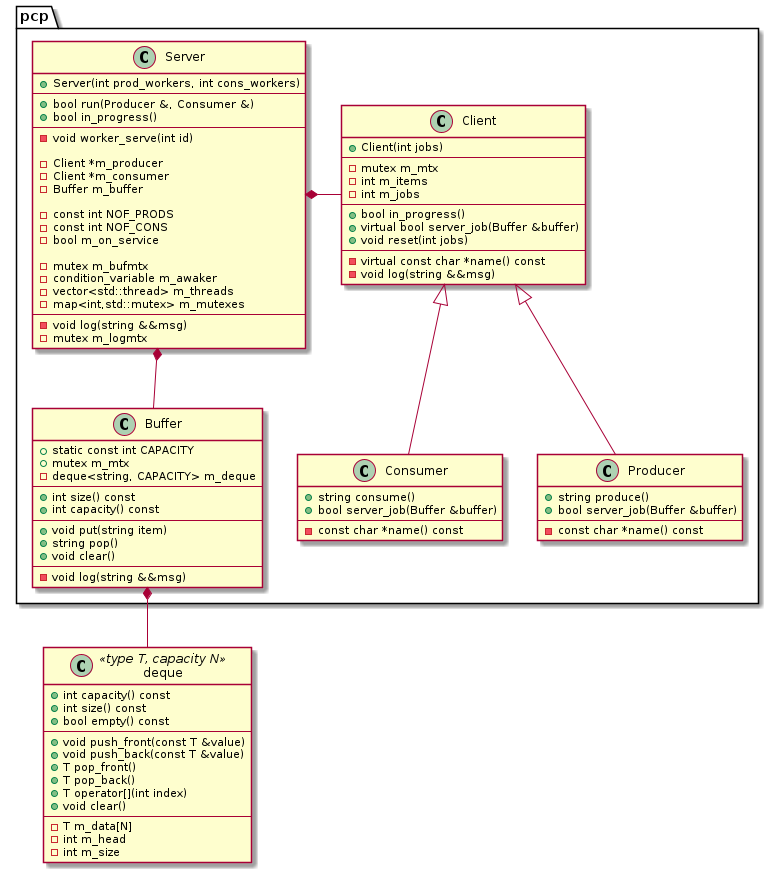

The diagram above was rendered by PlantUML. Its source (embedded in the PNG):
@startuml pcp-classes
    
    class deque <<type T, capacity N>>
    {
        +int capacity() const
        +int size() const
        +bool empty() const
        ---
        +void push_front(const T &value)
        +void push_back(const T &value)
        +T pop_front()
        +T pop_back()
        +T operator[](int index)
        +void clear()
        ---
        -T m_data[N]
        -int m_head
        -int m_size
    }

    namespace pcp {

        class Server
        {
            +Server(int prod_workers, int cons_workers)
            ---
            +bool run(Producer &, Consumer &)
            +bool in_progress()
            ---
            -void worker_serve(int id)

            -Client *m_producer
            -Client *m_consumer
            -Buffer m_buffer       

            -const int NOF_PRODS
            -const int NOF_CONS
            -bool m_on_service

            -mutex m_bufmtx
            -condition_variable m_awaker
            -vector<std::thread> m_threads
            -map<int,std::mutex> m_mutexes
            ---
            -void log(string &&msg)
            -mutex m_logmtx
        }
    
        class Buffer
        {
            +static const int CAPACITY
            +mutex m_mtx
            -deque<string, CAPACITY> m_deque
            ---
            +int size() const
            +int capacity() const
            ---
            +void put(string item)
            +string pop()
            +void clear()
            ---
            -void log(string &&msg)
        }

        class Client
        {
            +Client(int jobs)
            ---
            -mutex m_mtx
            -int m_items
            -int m_jobs
            ---
            +bool in_progress()
            +virtual bool server_job(Buffer &buffer)
            +void reset(int jobs)
            ---
            -virtual const char *name() const
            -void log(string &&msg)
        }

        
        class Producer
        {
            +string produce()
            +bool server_job(Buffer &buffer)
            ---
            -const char *name() const
        }

        class Consumer
        {
            +string consume()
            +bool server_job(Buffer &buffer)
            ---
            -const char *name() const
        }
        
        Server *-- Buffer
        Server *-right- Client
        Buffer *-- .deque
        Client <|-- Producer
        Client <|-- Consumer

    }

    

@enduml